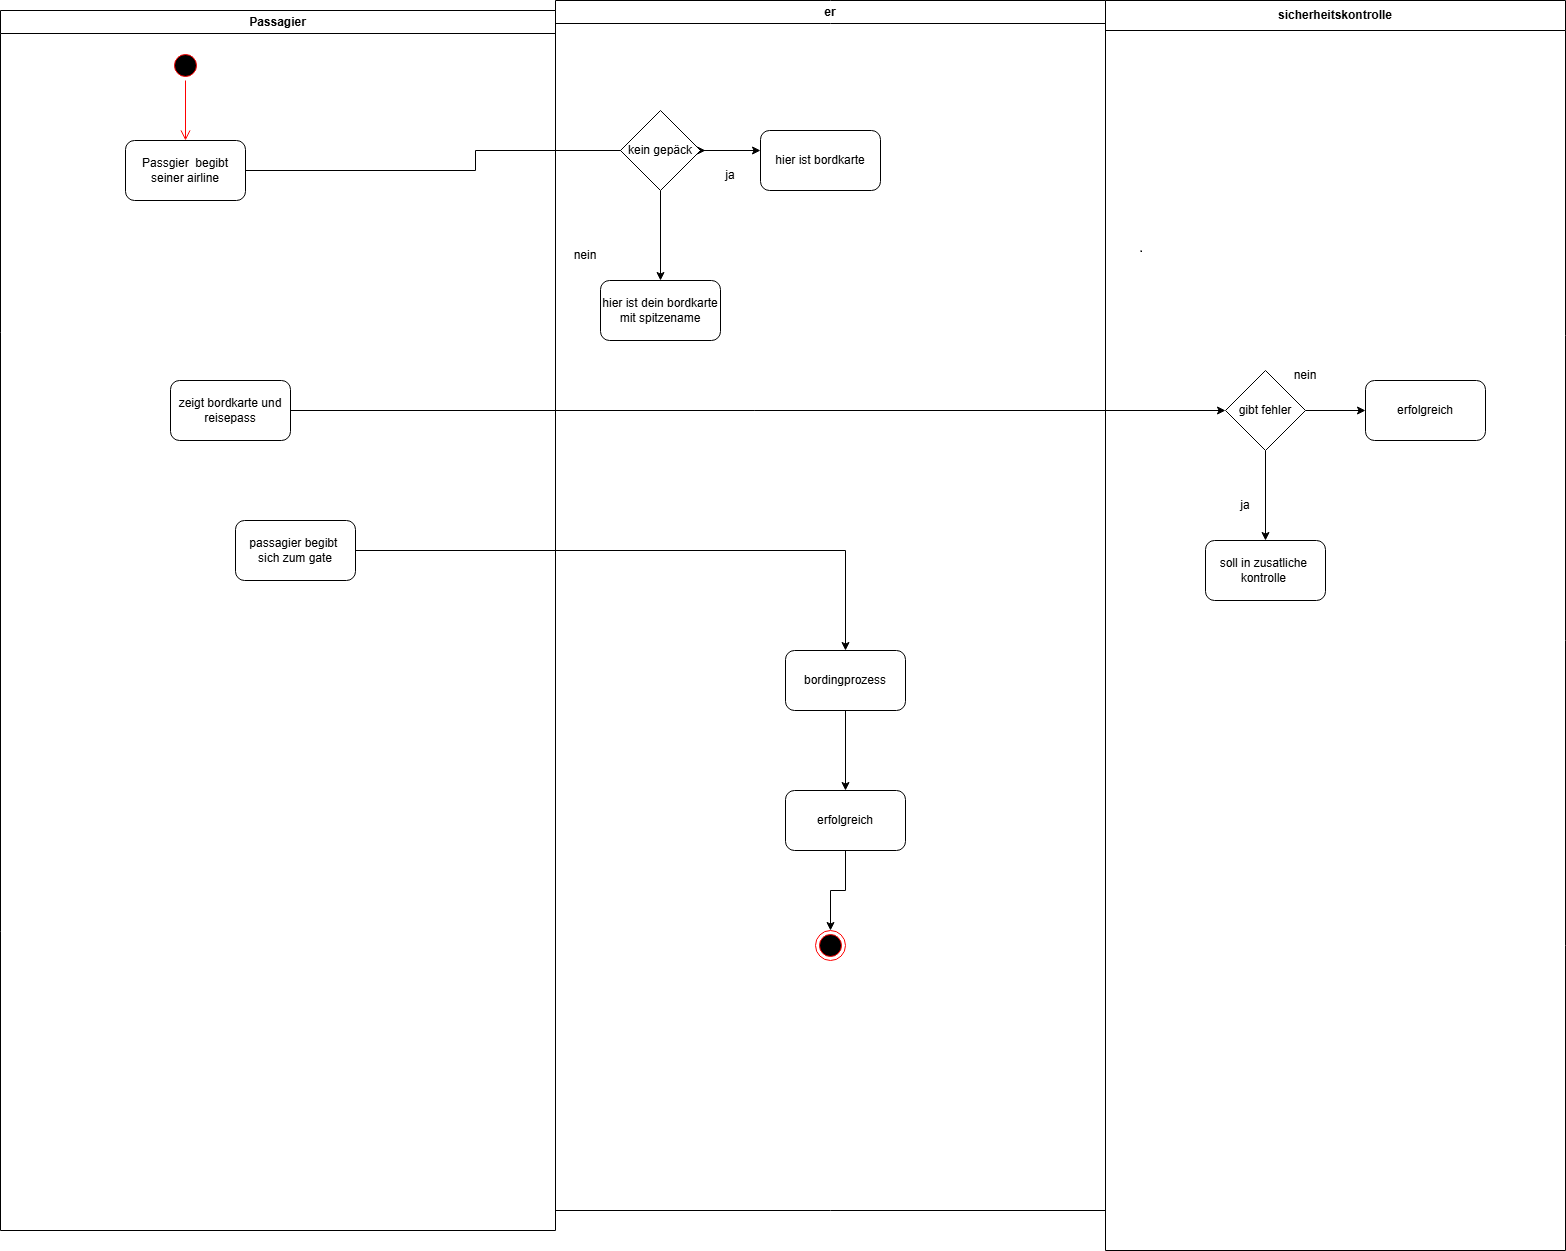

The diagram above was exported from draw.io. Its source (the exported page's mxGraphModel, read from the mxfile embedded in the PNG):
<mxGraphModel dx="1628" dy="468" grid="1" gridSize="10" guides="1" tooltips="1" connect="1" arrows="1" fold="1" page="1" pageScale="1" pageWidth="850" pageHeight="1100" background="none" math="0" shadow="0">
  <root>
    <mxCell id="0" />
    <mxCell id="1" parent="0" />
    <mxCell id="8mP54dk1zK_cHwyI4423-13" value="" style="edgeStyle=orthogonalEdgeStyle;rounded=0;orthogonalLoop=1;jettySize=auto;html=1;" parent="1" source="8mP54dk1zK_cHwyI4423-6" edge="1">
      <mxGeometry relative="1" as="geometry">
        <mxPoint x="275" y="360" as="sourcePoint" />
        <mxPoint x="520" y="350" as="targetPoint" />
      </mxGeometry>
    </mxCell>
    <mxCell id="8mP54dk1zK_cHwyI4423-26" value="sicherheitskontrolle" style="swimlane;whiteSpace=wrap;html=1;startSize=30;" parent="1" vertex="1">
      <mxGeometry x="920" y="200" width="460" height="1250" as="geometry" />
    </mxCell>
    <mxCell id="8mP54dk1zK_cHwyI4423-30" value="" style="edgeStyle=orthogonalEdgeStyle;rounded=0;orthogonalLoop=1;jettySize=auto;html=1;" parent="8mP54dk1zK_cHwyI4423-26" source="8mP54dk1zK_cHwyI4423-23" edge="1">
      <mxGeometry relative="1" as="geometry">
        <mxPoint x="120" y="410" as="targetPoint" />
      </mxGeometry>
    </mxCell>
    <mxCell id="8mP54dk1zK_cHwyI4423-33" value="" style="edgeStyle=orthogonalEdgeStyle;rounded=0;orthogonalLoop=1;jettySize=auto;html=1;" parent="8mP54dk1zK_cHwyI4423-26" source="8mP54dk1zK_cHwyI4423-31" target="8mP54dk1zK_cHwyI4423-32" edge="1">
      <mxGeometry relative="1" as="geometry" />
    </mxCell>
    <mxCell id="8mP54dk1zK_cHwyI4423-36" value="" style="edgeStyle=orthogonalEdgeStyle;rounded=0;orthogonalLoop=1;jettySize=auto;html=1;" parent="8mP54dk1zK_cHwyI4423-26" source="8mP54dk1zK_cHwyI4423-31" edge="1">
      <mxGeometry relative="1" as="geometry">
        <mxPoint x="260" y="410" as="targetPoint" />
      </mxGeometry>
    </mxCell>
    <mxCell id="8mP54dk1zK_cHwyI4423-31" value="gibt fehler" style="rhombus;whiteSpace=wrap;html=1;" parent="8mP54dk1zK_cHwyI4423-26" vertex="1">
      <mxGeometry x="120" y="370" width="80" height="80" as="geometry" />
    </mxCell>
    <mxCell id="8mP54dk1zK_cHwyI4423-32" value="soll in zusatliche&amp;nbsp;&lt;div&gt;kontrolle&amp;nbsp;&lt;/div&gt;" style="rounded=1;whiteSpace=wrap;html=1;" parent="8mP54dk1zK_cHwyI4423-26" vertex="1">
      <mxGeometry x="100" y="540" width="120" height="60" as="geometry" />
    </mxCell>
    <mxCell id="8mP54dk1zK_cHwyI4423-34" value="ja" style="text;html=1;whiteSpace=wrap;strokeColor=none;fillColor=none;align=center;verticalAlign=middle;rounded=0;" parent="8mP54dk1zK_cHwyI4423-26" vertex="1">
      <mxGeometry x="110" y="490" width="60" height="30" as="geometry" />
    </mxCell>
    <mxCell id="8mP54dk1zK_cHwyI4423-37" value="erfolgreich" style="rounded=1;whiteSpace=wrap;html=1;" parent="8mP54dk1zK_cHwyI4423-26" vertex="1">
      <mxGeometry x="260" y="380" width="120" height="60" as="geometry" />
    </mxCell>
    <mxCell id="8mP54dk1zK_cHwyI4423-38" value="nein" style="text;html=1;whiteSpace=wrap;strokeColor=none;fillColor=none;align=center;verticalAlign=middle;rounded=0;" parent="1" vertex="1">
      <mxGeometry x="1090" y="560" width="60" height="30" as="geometry" />
    </mxCell>
    <mxCell id="8mP54dk1zK_cHwyI4423-41" value="nein" style="text;html=1;whiteSpace=wrap;strokeColor=none;fillColor=none;align=center;verticalAlign=middle;rounded=0;" parent="1" vertex="1">
      <mxGeometry x="370" y="440" width="60" height="30" as="geometry" />
    </mxCell>
    <mxCell id="8mP54dk1zK_cHwyI4423-10" value="er" style="swimlane;whiteSpace=wrap;html=1;" parent="1" vertex="1">
      <mxGeometry x="370" y="200" width="550" height="1210" as="geometry" />
    </mxCell>
    <mxCell id="8mP54dk1zK_cHwyI4423-18" value="" style="edgeStyle=orthogonalEdgeStyle;rounded=0;orthogonalLoop=1;jettySize=auto;html=1;" parent="8mP54dk1zK_cHwyI4423-10" source="8mP54dk1zK_cHwyI4423-16" target="8mP54dk1zK_cHwyI4423-17" edge="1">
      <mxGeometry relative="1" as="geometry" />
    </mxCell>
    <mxCell id="8mP54dk1zK_cHwyI4423-21" value="" style="edgeStyle=orthogonalEdgeStyle;rounded=0;orthogonalLoop=1;jettySize=auto;html=1;" parent="8mP54dk1zK_cHwyI4423-10" source="8mP54dk1zK_cHwyI4423-16" edge="1">
      <mxGeometry relative="1" as="geometry">
        <mxPoint x="205" y="150" as="targetPoint" />
      </mxGeometry>
    </mxCell>
    <mxCell id="8mP54dk1zK_cHwyI4423-16" value="kein gepäck" style="rhombus;whiteSpace=wrap;html=1;" parent="8mP54dk1zK_cHwyI4423-10" vertex="1">
      <mxGeometry x="65" y="110" width="80" height="80" as="geometry" />
    </mxCell>
    <mxCell id="8mP54dk1zK_cHwyI4423-17" value="hier ist dein bordkarte&lt;div&gt;mit spitzename&lt;/div&gt;" style="rounded=1;whiteSpace=wrap;html=1;" parent="8mP54dk1zK_cHwyI4423-10" vertex="1">
      <mxGeometry x="45" y="280" width="120" height="60" as="geometry" />
    </mxCell>
    <mxCell id="8mP54dk1zK_cHwyI4423-22" value="hier ist bordkarte" style="rounded=1;whiteSpace=wrap;html=1;" parent="8mP54dk1zK_cHwyI4423-10" vertex="1">
      <mxGeometry x="205" y="130" width="120" height="60" as="geometry" />
    </mxCell>
    <mxCell id="8mP54dk1zK_cHwyI4423-19" value="ja" style="text;html=1;whiteSpace=wrap;strokeColor=none;fillColor=none;align=center;verticalAlign=middle;rounded=0;" parent="8mP54dk1zK_cHwyI4423-10" vertex="1">
      <mxGeometry x="145" y="160" width="60" height="30" as="geometry" />
    </mxCell>
    <mxCell id="8mP54dk1zK_cHwyI4423-50" value="" style="edgeStyle=orthogonalEdgeStyle;rounded=0;orthogonalLoop=1;jettySize=auto;html=1;" parent="8mP54dk1zK_cHwyI4423-10" source="8mP54dk1zK_cHwyI4423-43" target="8mP54dk1zK_cHwyI4423-49" edge="1">
      <mxGeometry relative="1" as="geometry" />
    </mxCell>
    <mxCell id="8mP54dk1zK_cHwyI4423-43" value="bordingprozess" style="whiteSpace=wrap;html=1;rounded=1;" parent="8mP54dk1zK_cHwyI4423-10" vertex="1">
      <mxGeometry x="230" y="650" width="120" height="60" as="geometry" />
    </mxCell>
    <mxCell id="8mP54dk1zK_cHwyI4423-52" value="" style="edgeStyle=orthogonalEdgeStyle;rounded=0;orthogonalLoop=1;jettySize=auto;html=1;" parent="8mP54dk1zK_cHwyI4423-10" source="8mP54dk1zK_cHwyI4423-49" target="8mP54dk1zK_cHwyI4423-51" edge="1">
      <mxGeometry relative="1" as="geometry" />
    </mxCell>
    <mxCell id="8mP54dk1zK_cHwyI4423-49" value="erfolgreich" style="whiteSpace=wrap;html=1;rounded=1;" parent="8mP54dk1zK_cHwyI4423-10" vertex="1">
      <mxGeometry x="230" y="790" width="120" height="60" as="geometry" />
    </mxCell>
    <mxCell id="8mP54dk1zK_cHwyI4423-51" value="" style="ellipse;html=1;shape=endState;fillColor=#000000;strokeColor=#ff0000;" parent="8mP54dk1zK_cHwyI4423-10" vertex="1">
      <mxGeometry x="260" y="930" width="30" height="30" as="geometry" />
    </mxCell>
    <mxCell id="8mP54dk1zK_cHwyI4423-1" value="Passagier" style="swimlane;whiteSpace=wrap;html=1;" parent="1" vertex="1">
      <mxGeometry x="-185" y="210" width="555" height="1220" as="geometry" />
    </mxCell>
    <mxCell id="8mP54dk1zK_cHwyI4423-4" value="" style="ellipse;html=1;shape=startState;fillColor=#000000;strokeColor=#ff0000;" parent="8mP54dk1zK_cHwyI4423-1" vertex="1">
      <mxGeometry x="170" y="40" width="30" height="30" as="geometry" />
    </mxCell>
    <mxCell id="8mP54dk1zK_cHwyI4423-5" value="" style="edgeStyle=orthogonalEdgeStyle;html=1;verticalAlign=bottom;endArrow=open;endSize=8;strokeColor=#ff0000;rounded=0;" parent="8mP54dk1zK_cHwyI4423-1" source="8mP54dk1zK_cHwyI4423-4" edge="1">
      <mxGeometry relative="1" as="geometry">
        <mxPoint x="185" y="130" as="targetPoint" />
      </mxGeometry>
    </mxCell>
    <mxCell id="8mP54dk1zK_cHwyI4423-6" value="Passgier&amp;nbsp; begibt&lt;div&gt;seiner airline&lt;/div&gt;" style="rounded=1;whiteSpace=wrap;html=1;" parent="8mP54dk1zK_cHwyI4423-1" vertex="1">
      <mxGeometry x="125" y="130" width="120" height="60" as="geometry" />
    </mxCell>
    <mxCell id="8mP54dk1zK_cHwyI4423-23" value="&lt;div&gt;zeigt bordkarte und&lt;/div&gt;&lt;div&gt;reisepass&lt;/div&gt;" style="whiteSpace=wrap;html=1;rounded=1;" parent="8mP54dk1zK_cHwyI4423-1" vertex="1">
      <mxGeometry x="170" y="370" width="120" height="60" as="geometry" />
    </mxCell>
    <mxCell id="8mP54dk1zK_cHwyI4423-42" value="passagier begibt&amp;nbsp;&lt;div&gt;sich zum gate&lt;/div&gt;" style="rounded=1;whiteSpace=wrap;html=1;" parent="8mP54dk1zK_cHwyI4423-1" vertex="1">
      <mxGeometry x="235" y="510" width="120" height="60" as="geometry" />
    </mxCell>
    <mxCell id="8mP54dk1zK_cHwyI4423-44" value="" style="edgeStyle=orthogonalEdgeStyle;rounded=0;orthogonalLoop=1;jettySize=auto;html=1;" parent="1" source="8mP54dk1zK_cHwyI4423-42" target="8mP54dk1zK_cHwyI4423-43" edge="1">
      <mxGeometry relative="1" as="geometry" />
    </mxCell>
  </root>
</mxGraphModel>